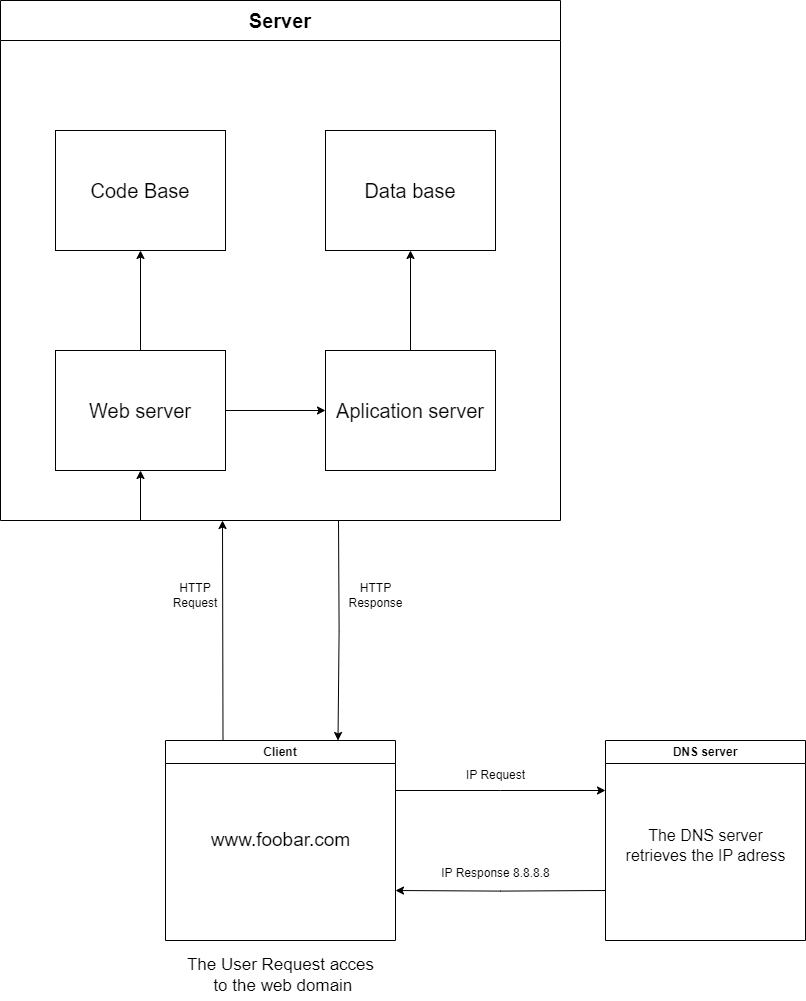

The diagram above was exported from draw.io. Its source (the exported page's mxGraphModel, read from the mxfile embedded in the PNG):
<mxGraphModel dx="1588" dy="1774" grid="1" gridSize="10" guides="1" tooltips="1" connect="1" arrows="1" fold="1" page="1" pageScale="1" pageWidth="1100" pageHeight="850" background="none" math="0" shadow="0">
  <root>
    <mxCell id="0" />
    <mxCell id="1" parent="0" />
    <mxCell id="PzbdAQ2xHmQ-WiJ18Qqp-21" style="edgeStyle=orthogonalEdgeStyle;rounded=0;orthogonalLoop=1;jettySize=auto;html=1;exitX=1;exitY=0.25;exitDx=0;exitDy=0;entryX=0;entryY=0.25;entryDx=0;entryDy=0;" edge="1" parent="1" source="PzbdAQ2xHmQ-WiJ18Qqp-10">
      <mxGeometry relative="1" as="geometry">
        <mxPoint x="630" y="380" as="targetPoint" />
      </mxGeometry>
    </mxCell>
    <mxCell id="PzbdAQ2xHmQ-WiJ18Qqp-31" style="edgeStyle=orthogonalEdgeStyle;rounded=0;orthogonalLoop=1;jettySize=auto;html=1;exitX=0.25;exitY=0;exitDx=0;exitDy=0;" edge="1" parent="1" source="PzbdAQ2xHmQ-WiJ18Qqp-10">
      <mxGeometry relative="1" as="geometry">
        <mxPoint x="247" y="110" as="targetPoint" />
      </mxGeometry>
    </mxCell>
    <mxCell id="PzbdAQ2xHmQ-WiJ18Qqp-32" style="edgeStyle=orthogonalEdgeStyle;rounded=0;orthogonalLoop=1;jettySize=auto;html=1;entryX=0.75;entryY=0;entryDx=0;entryDy=0;" edge="1" parent="1" target="PzbdAQ2xHmQ-WiJ18Qqp-10">
      <mxGeometry relative="1" as="geometry">
        <mxPoint x="362" y="170" as="targetPoint" />
        <mxPoint x="363" y="110" as="sourcePoint" />
      </mxGeometry>
    </mxCell>
    <mxCell id="PzbdAQ2xHmQ-WiJ18Qqp-10" value="Client" style="swimlane;whiteSpace=wrap;html=1;startSize=23;" vertex="1" parent="1">
      <mxGeometry x="190" y="330" width="230" height="200" as="geometry" />
    </mxCell>
    <mxCell id="PzbdAQ2xHmQ-WiJ18Qqp-16" value="www.foobar.com" style="text;html=1;align=center;verticalAlign=middle;resizable=0;points=[];autosize=1;strokeColor=none;fillColor=none;fontSize=19;" vertex="1" parent="PzbdAQ2xHmQ-WiJ18Qqp-10">
      <mxGeometry x="35" y="80" width="160" height="40" as="geometry" />
    </mxCell>
    <mxCell id="PzbdAQ2xHmQ-WiJ18Qqp-22" style="edgeStyle=orthogonalEdgeStyle;rounded=0;orthogonalLoop=1;jettySize=auto;html=1;exitX=0;exitY=0.75;exitDx=0;exitDy=0;entryX=1;entryY=0.75;entryDx=0;entryDy=0;" edge="1" parent="1" target="PzbdAQ2xHmQ-WiJ18Qqp-10">
      <mxGeometry relative="1" as="geometry">
        <mxPoint x="630" y="480" as="sourcePoint" />
      </mxGeometry>
    </mxCell>
    <mxCell id="PzbdAQ2xHmQ-WiJ18Qqp-12" value="DNS server" style="swimlane;whiteSpace=wrap;html=1;" vertex="1" parent="1">
      <mxGeometry x="630" y="330" width="200" height="200" as="geometry" />
    </mxCell>
    <mxCell id="PzbdAQ2xHmQ-WiJ18Qqp-18" value="The DNS server &lt;br style=&quot;font-size: 16px;&quot;&gt;retrieves the IP adress" style="text;html=1;align=center;verticalAlign=middle;resizable=0;points=[];autosize=1;strokeColor=none;fillColor=none;fontSize=16;" vertex="1" parent="PzbdAQ2xHmQ-WiJ18Qqp-12">
      <mxGeometry x="10" y="80" width="180" height="50" as="geometry" />
    </mxCell>
    <mxCell id="PzbdAQ2xHmQ-WiJ18Qqp-15" value="The User Request acces&lt;br style=&quot;font-size: 17px;&quot;&gt;&amp;nbsp;to the web domain" style="text;html=1;align=center;verticalAlign=middle;resizable=0;points=[];autosize=1;strokeColor=none;fillColor=none;fontSize=17;" vertex="1" parent="1">
      <mxGeometry x="200" y="540" width="210" height="50" as="geometry" />
    </mxCell>
    <mxCell id="PzbdAQ2xHmQ-WiJ18Qqp-26" value="Server" style="swimlane;whiteSpace=wrap;html=1;startSize=40;fontSize=20;" vertex="1" parent="1">
      <mxGeometry x="25" y="-410" width="560" height="520" as="geometry" />
    </mxCell>
    <mxCell id="PzbdAQ2xHmQ-WiJ18Qqp-40" style="edgeStyle=orthogonalEdgeStyle;rounded=0;orthogonalLoop=1;jettySize=auto;html=1;exitX=0.5;exitY=0;exitDx=0;exitDy=0;entryX=0.5;entryY=1;entryDx=0;entryDy=0;" edge="1" parent="PzbdAQ2xHmQ-WiJ18Qqp-26" source="PzbdAQ2xHmQ-WiJ18Qqp-36" target="PzbdAQ2xHmQ-WiJ18Qqp-37">
      <mxGeometry relative="1" as="geometry" />
    </mxCell>
    <mxCell id="PzbdAQ2xHmQ-WiJ18Qqp-41" style="edgeStyle=orthogonalEdgeStyle;rounded=0;orthogonalLoop=1;jettySize=auto;html=1;exitX=1;exitY=0.5;exitDx=0;exitDy=0;entryX=0;entryY=0.5;entryDx=0;entryDy=0;" edge="1" parent="PzbdAQ2xHmQ-WiJ18Qqp-26" source="PzbdAQ2xHmQ-WiJ18Qqp-36" target="PzbdAQ2xHmQ-WiJ18Qqp-38">
      <mxGeometry relative="1" as="geometry" />
    </mxCell>
    <mxCell id="PzbdAQ2xHmQ-WiJ18Qqp-36" value="Web server" style="whiteSpace=wrap;html=1;fontSize=20;" vertex="1" parent="PzbdAQ2xHmQ-WiJ18Qqp-26">
      <mxGeometry x="55" y="350" width="170" height="120" as="geometry" />
    </mxCell>
    <mxCell id="PzbdAQ2xHmQ-WiJ18Qqp-37" value="Code Base" style="whiteSpace=wrap;html=1;fontSize=20;" vertex="1" parent="PzbdAQ2xHmQ-WiJ18Qqp-26">
      <mxGeometry x="55" y="130" width="170" height="120" as="geometry" />
    </mxCell>
    <mxCell id="PzbdAQ2xHmQ-WiJ18Qqp-42" style="edgeStyle=orthogonalEdgeStyle;rounded=0;orthogonalLoop=1;jettySize=auto;html=1;exitX=0.5;exitY=0;exitDx=0;exitDy=0;entryX=0.5;entryY=1;entryDx=0;entryDy=0;" edge="1" parent="PzbdAQ2xHmQ-WiJ18Qqp-26" source="PzbdAQ2xHmQ-WiJ18Qqp-38" target="PzbdAQ2xHmQ-WiJ18Qqp-39">
      <mxGeometry relative="1" as="geometry" />
    </mxCell>
    <mxCell id="PzbdAQ2xHmQ-WiJ18Qqp-38" value="Aplication server" style="whiteSpace=wrap;html=1;fontSize=20;" vertex="1" parent="PzbdAQ2xHmQ-WiJ18Qqp-26">
      <mxGeometry x="325" y="350" width="170" height="120" as="geometry" />
    </mxCell>
    <mxCell id="PzbdAQ2xHmQ-WiJ18Qqp-39" value="Data base" style="whiteSpace=wrap;html=1;fontSize=20;" vertex="1" parent="PzbdAQ2xHmQ-WiJ18Qqp-26">
      <mxGeometry x="325" y="130" width="170" height="120" as="geometry" />
    </mxCell>
    <mxCell id="PzbdAQ2xHmQ-WiJ18Qqp-50" style="edgeStyle=orthogonalEdgeStyle;rounded=0;orthogonalLoop=1;jettySize=auto;html=1;exitX=0.25;exitY=1;exitDx=0;exitDy=0;entryX=0.5;entryY=1;entryDx=0;entryDy=0;" edge="1" parent="PzbdAQ2xHmQ-WiJ18Qqp-26" source="PzbdAQ2xHmQ-WiJ18Qqp-26" target="PzbdAQ2xHmQ-WiJ18Qqp-36">
      <mxGeometry relative="1" as="geometry" />
    </mxCell>
    <mxCell id="PzbdAQ2xHmQ-WiJ18Qqp-43" value="IP Request" style="text;html=1;align=center;verticalAlign=middle;resizable=0;points=[];autosize=1;strokeColor=none;fillColor=none;" vertex="1" parent="1">
      <mxGeometry x="480" y="350" width="80" height="30" as="geometry" />
    </mxCell>
    <mxCell id="PzbdAQ2xHmQ-WiJ18Qqp-44" value="IP Response 8.8.8.8" style="text;html=1;align=center;verticalAlign=middle;resizable=0;points=[];autosize=1;strokeColor=none;fillColor=none;" vertex="1" parent="1">
      <mxGeometry x="455" y="448" width="130" height="30" as="geometry" />
    </mxCell>
    <mxCell id="PzbdAQ2xHmQ-WiJ18Qqp-46" value="HTTP Request" style="text;html=1;strokeColor=none;fillColor=none;align=center;verticalAlign=middle;whiteSpace=wrap;rounded=0;" vertex="1" parent="1">
      <mxGeometry x="190" y="170" width="60" height="30" as="geometry" />
    </mxCell>
    <mxCell id="PzbdAQ2xHmQ-WiJ18Qqp-49" value="HTTP&lt;br&gt;Response&lt;br&gt;" style="text;html=1;align=center;verticalAlign=middle;resizable=0;points=[];autosize=1;strokeColor=none;fillColor=none;" vertex="1" parent="1">
      <mxGeometry x="360" y="165" width="80" height="40" as="geometry" />
    </mxCell>
  </root>
</mxGraphModel>